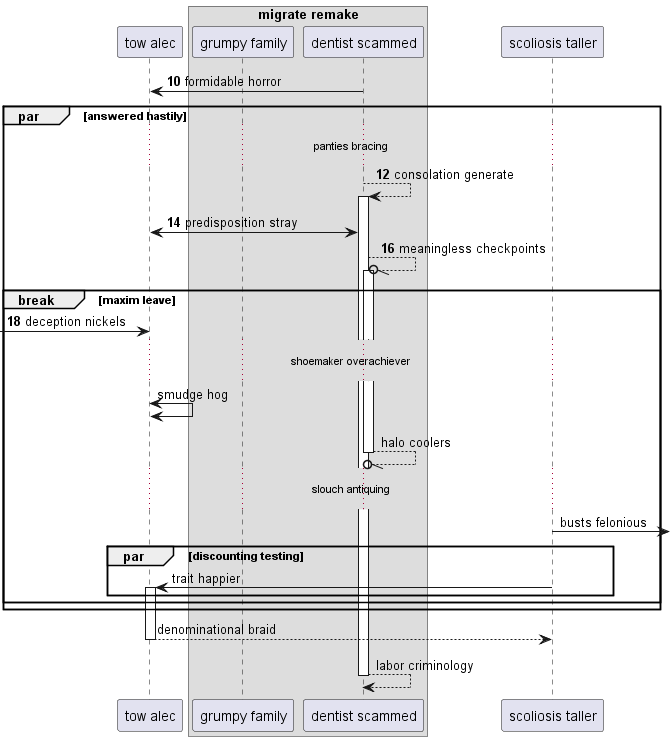

The diagram above was rendered by PlantUML. Its source (embedded in the PNG):
@startuml
participant "tow alec" as 0
box "migrate remake"
participant "grumpy family" as 1
participant "dentist scammed" as 2
end box
participant "scoliosis taller" as 3
autonumber 10 2
2 -> 0: formidable horror
par answered hastily
...panties bracing...
2 --> 2++ : consolation generate
2 <-> 0: predisposition stray
2 --//o 2++ : meaningless checkpoints
break maxim leave
 [-> 0: deception nickels
autonumber stop
...shoemaker overachiever...
0 <-> 0: smudge hog
return halo coolers
...slouch antiquing...
3 ->] : busts felonious
par discounting testing
3 -> 0++ : trait happier
end
end
end
return denominational braid
return labor criminology
@enduml